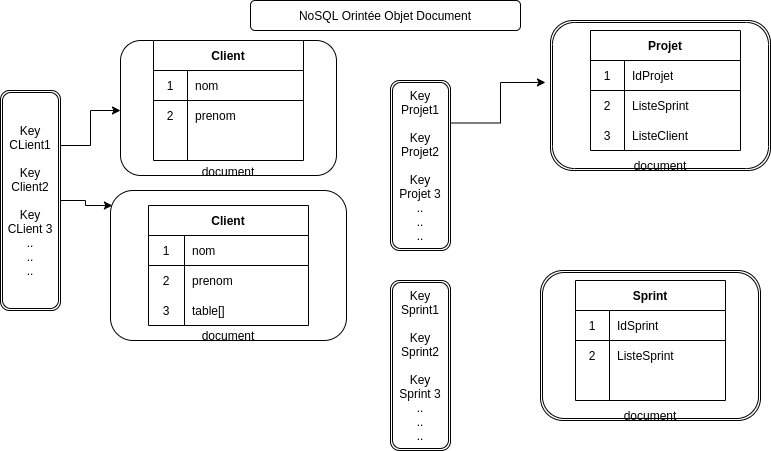

The diagram above was exported from draw.io. Its source (the exported page's mxGraphModel, read from the mxfile embedded in the PNG):
<mxGraphModel dx="801" dy="494" grid="1" gridSize="10" guides="1" tooltips="1" connect="1" arrows="1" fold="1" page="1" pageScale="1" pageWidth="827" pageHeight="1169" math="0" shadow="0">
  <root>
    <mxCell id="WIyWlLk6GJQsqaUBKTNV-0" />
    <mxCell id="WIyWlLk6GJQsqaUBKTNV-1" parent="WIyWlLk6GJQsqaUBKTNV-0" />
    <mxCell id="lwnyyeqiQg4ym-uv4TCR-10" value="NoSQL Orintée Objet Document" style="rounded=1;whiteSpace=wrap;html=1;" parent="WIyWlLk6GJQsqaUBKTNV-1" vertex="1">
      <mxGeometry x="290" y="10" width="270" height="30" as="geometry" />
    </mxCell>
    <mxCell id="lwnyyeqiQg4ym-uv4TCR-35" style="edgeStyle=orthogonalEdgeStyle;rounded=0;orthogonalLoop=1;jettySize=auto;html=1;exitX=1;exitY=0.25;exitDx=0;exitDy=0;entryX=0;entryY=0.5;entryDx=0;entryDy=0;" parent="WIyWlLk6GJQsqaUBKTNV-1" source="lwnyyeqiQg4ym-uv4TCR-12" edge="1">
      <mxGeometry relative="1" as="geometry">
        <mxPoint x="160" y="120" as="targetPoint" />
      </mxGeometry>
    </mxCell>
    <mxCell id="lwnyyeqiQg4ym-uv4TCR-36" style="edgeStyle=orthogonalEdgeStyle;rounded=0;orthogonalLoop=1;jettySize=auto;html=1;exitX=1;exitY=0.5;exitDx=0;exitDy=0;entryX=0.008;entryY=0.1;entryDx=0;entryDy=0;entryPerimeter=0;" parent="WIyWlLk6GJQsqaUBKTNV-1" source="lwnyyeqiQg4ym-uv4TCR-12" target="lwnyyeqiQg4ym-uv4TCR-37" edge="1">
      <mxGeometry relative="1" as="geometry">
        <mxPoint x="165" y="245" as="targetPoint" />
      </mxGeometry>
    </mxCell>
    <mxCell id="lwnyyeqiQg4ym-uv4TCR-12" value="Key&lt;br&gt;CLient1&lt;br&gt;&lt;br&gt;Key&lt;br&gt;Client2&lt;br&gt;&lt;br&gt;Key&lt;br&gt;CLient 3&lt;br&gt;..&lt;br&gt;..&lt;br&gt;.." style="shape=ext;double=1;rounded=1;whiteSpace=wrap;html=1;" parent="WIyWlLk6GJQsqaUBKTNV-1" vertex="1">
      <mxGeometry x="40" y="100" width="60" height="220" as="geometry" />
    </mxCell>
    <mxCell id="lwnyyeqiQg4ym-uv4TCR-37" value="&lt;br&gt;&lt;br&gt;&lt;br&gt;&lt;br&gt;&lt;br&gt;&lt;br&gt;&lt;br&gt;&lt;br&gt;&lt;br&gt;&lt;br&gt;document" style="rounded=1;whiteSpace=wrap;html=1;" parent="WIyWlLk6GJQsqaUBKTNV-1" vertex="1">
      <mxGeometry x="150" y="200" width="236" height="150" as="geometry" />
    </mxCell>
    <mxCell id="lwnyyeqiQg4ym-uv4TCR-38" value="Client" style="shape=table;startSize=30;container=1;collapsible=0;childLayout=tableLayout;fixedRows=1;rowLines=0;fontStyle=1;align=center;pointerEvents=1;" parent="WIyWlLk6GJQsqaUBKTNV-1" vertex="1">
      <mxGeometry x="188" y="215" width="160" height="120" as="geometry" />
    </mxCell>
    <mxCell id="lwnyyeqiQg4ym-uv4TCR-39" value="" style="shape=partialRectangle;html=1;whiteSpace=wrap;collapsible=0;dropTarget=0;pointerEvents=1;fillColor=none;top=0;left=0;bottom=1;right=0;points=[[0,0.5],[1,0.5]];portConstraint=eastwest;" parent="lwnyyeqiQg4ym-uv4TCR-38" vertex="1">
      <mxGeometry y="30" width="160" height="30" as="geometry" />
    </mxCell>
    <mxCell id="lwnyyeqiQg4ym-uv4TCR-40" value="1" style="shape=partialRectangle;html=1;whiteSpace=wrap;connectable=0;fillColor=none;top=0;left=0;bottom=0;right=0;overflow=hidden;pointerEvents=1;" parent="lwnyyeqiQg4ym-uv4TCR-39" vertex="1">
      <mxGeometry width="36" height="30" as="geometry">
        <mxRectangle width="36" height="30" as="alternateBounds" />
      </mxGeometry>
    </mxCell>
    <mxCell id="lwnyyeqiQg4ym-uv4TCR-41" value="nom" style="shape=partialRectangle;html=1;whiteSpace=wrap;connectable=0;fillColor=none;top=0;left=0;bottom=0;right=0;align=left;spacingLeft=6;overflow=hidden;pointerEvents=1;" parent="lwnyyeqiQg4ym-uv4TCR-39" vertex="1">
      <mxGeometry x="36" width="124" height="30" as="geometry">
        <mxRectangle width="124" height="30" as="alternateBounds" />
      </mxGeometry>
    </mxCell>
    <mxCell id="lwnyyeqiQg4ym-uv4TCR-42" value="" style="shape=partialRectangle;html=1;whiteSpace=wrap;collapsible=0;dropTarget=0;pointerEvents=1;fillColor=none;top=0;left=0;bottom=0;right=0;points=[[0,0.5],[1,0.5]];portConstraint=eastwest;" parent="lwnyyeqiQg4ym-uv4TCR-38" vertex="1">
      <mxGeometry y="60" width="160" height="30" as="geometry" />
    </mxCell>
    <mxCell id="lwnyyeqiQg4ym-uv4TCR-43" value="2" style="shape=partialRectangle;html=1;whiteSpace=wrap;connectable=0;fillColor=none;top=0;left=0;bottom=0;right=0;overflow=hidden;pointerEvents=1;" parent="lwnyyeqiQg4ym-uv4TCR-42" vertex="1">
      <mxGeometry width="36" height="30" as="geometry">
        <mxRectangle width="36" height="30" as="alternateBounds" />
      </mxGeometry>
    </mxCell>
    <mxCell id="lwnyyeqiQg4ym-uv4TCR-44" value="prenom" style="shape=partialRectangle;html=1;whiteSpace=wrap;connectable=0;fillColor=none;top=0;left=0;bottom=0;right=0;align=left;spacingLeft=6;overflow=hidden;pointerEvents=1;" parent="lwnyyeqiQg4ym-uv4TCR-42" vertex="1">
      <mxGeometry x="36" width="124" height="30" as="geometry">
        <mxRectangle width="124" height="30" as="alternateBounds" />
      </mxGeometry>
    </mxCell>
    <mxCell id="lwnyyeqiQg4ym-uv4TCR-45" value="" style="shape=partialRectangle;html=1;whiteSpace=wrap;collapsible=0;dropTarget=0;pointerEvents=1;fillColor=none;top=0;left=0;bottom=0;right=0;points=[[0,0.5],[1,0.5]];portConstraint=eastwest;" parent="lwnyyeqiQg4ym-uv4TCR-38" vertex="1">
      <mxGeometry y="90" width="160" height="30" as="geometry" />
    </mxCell>
    <mxCell id="lwnyyeqiQg4ym-uv4TCR-46" value="3" style="shape=partialRectangle;html=1;whiteSpace=wrap;connectable=0;fillColor=none;top=0;left=0;bottom=0;right=0;overflow=hidden;pointerEvents=1;" parent="lwnyyeqiQg4ym-uv4TCR-45" vertex="1">
      <mxGeometry width="36" height="30" as="geometry">
        <mxRectangle width="36" height="30" as="alternateBounds" />
      </mxGeometry>
    </mxCell>
    <mxCell id="lwnyyeqiQg4ym-uv4TCR-47" value="table[]" style="shape=partialRectangle;html=1;whiteSpace=wrap;connectable=0;fillColor=none;top=0;left=0;bottom=0;right=0;align=left;spacingLeft=6;overflow=hidden;pointerEvents=1;" parent="lwnyyeqiQg4ym-uv4TCR-45" vertex="1">
      <mxGeometry x="36" width="124" height="30" as="geometry">
        <mxRectangle width="124" height="30" as="alternateBounds" />
      </mxGeometry>
    </mxCell>
    <mxCell id="lwnyyeqiQg4ym-uv4TCR-48" value="&lt;br&gt;&lt;br&gt;&lt;br&gt;&lt;br&gt;&lt;br&gt;&lt;br&gt;&lt;br&gt;&lt;br&gt;&lt;br&gt;document" style="rounded=1;whiteSpace=wrap;html=1;" parent="WIyWlLk6GJQsqaUBKTNV-1" vertex="1">
      <mxGeometry x="160" y="50" width="216" height="135" as="geometry" />
    </mxCell>
    <mxCell id="lwnyyeqiQg4ym-uv4TCR-49" value="Client" style="shape=table;startSize=30;container=1;collapsible=0;childLayout=tableLayout;fixedRows=1;rowLines=0;fontStyle=1;align=center;pointerEvents=1;" parent="WIyWlLk6GJQsqaUBKTNV-1" vertex="1">
      <mxGeometry x="193" y="50" width="150" height="120" as="geometry" />
    </mxCell>
    <mxCell id="lwnyyeqiQg4ym-uv4TCR-50" value="" style="shape=partialRectangle;html=1;whiteSpace=wrap;collapsible=0;dropTarget=0;pointerEvents=1;fillColor=none;top=0;left=0;bottom=1;right=0;points=[[0,0.5],[1,0.5]];portConstraint=eastwest;" parent="lwnyyeqiQg4ym-uv4TCR-49" vertex="1">
      <mxGeometry y="30" width="150" height="30" as="geometry" />
    </mxCell>
    <mxCell id="lwnyyeqiQg4ym-uv4TCR-51" value="1" style="shape=partialRectangle;html=1;whiteSpace=wrap;connectable=0;fillColor=none;top=0;left=0;bottom=0;right=0;overflow=hidden;pointerEvents=1;" parent="lwnyyeqiQg4ym-uv4TCR-50" vertex="1">
      <mxGeometry width="34" height="30" as="geometry">
        <mxRectangle width="34" height="30" as="alternateBounds" />
      </mxGeometry>
    </mxCell>
    <mxCell id="lwnyyeqiQg4ym-uv4TCR-52" value="nom" style="shape=partialRectangle;html=1;whiteSpace=wrap;connectable=0;fillColor=none;top=0;left=0;bottom=0;right=0;align=left;spacingLeft=6;overflow=hidden;pointerEvents=1;" parent="lwnyyeqiQg4ym-uv4TCR-50" vertex="1">
      <mxGeometry x="34" width="116" height="30" as="geometry">
        <mxRectangle width="116" height="30" as="alternateBounds" />
      </mxGeometry>
    </mxCell>
    <mxCell id="lwnyyeqiQg4ym-uv4TCR-53" value="" style="shape=partialRectangle;html=1;whiteSpace=wrap;collapsible=0;dropTarget=0;pointerEvents=1;fillColor=none;top=0;left=0;bottom=0;right=0;points=[[0,0.5],[1,0.5]];portConstraint=eastwest;" parent="lwnyyeqiQg4ym-uv4TCR-49" vertex="1">
      <mxGeometry y="60" width="150" height="30" as="geometry" />
    </mxCell>
    <mxCell id="lwnyyeqiQg4ym-uv4TCR-54" value="2" style="shape=partialRectangle;html=1;whiteSpace=wrap;connectable=0;fillColor=none;top=0;left=0;bottom=0;right=0;overflow=hidden;pointerEvents=1;" parent="lwnyyeqiQg4ym-uv4TCR-53" vertex="1">
      <mxGeometry width="34" height="30" as="geometry">
        <mxRectangle width="34" height="30" as="alternateBounds" />
      </mxGeometry>
    </mxCell>
    <mxCell id="lwnyyeqiQg4ym-uv4TCR-55" value="prenom" style="shape=partialRectangle;html=1;whiteSpace=wrap;connectable=0;fillColor=none;top=0;left=0;bottom=0;right=0;align=left;spacingLeft=6;overflow=hidden;pointerEvents=1;" parent="lwnyyeqiQg4ym-uv4TCR-53" vertex="1">
      <mxGeometry x="34" width="116" height="30" as="geometry">
        <mxRectangle width="116" height="30" as="alternateBounds" />
      </mxGeometry>
    </mxCell>
    <mxCell id="lwnyyeqiQg4ym-uv4TCR-56" value="" style="shape=partialRectangle;html=1;whiteSpace=wrap;collapsible=0;dropTarget=0;pointerEvents=1;fillColor=none;top=0;left=0;bottom=0;right=0;points=[[0,0.5],[1,0.5]];portConstraint=eastwest;" parent="lwnyyeqiQg4ym-uv4TCR-49" vertex="1">
      <mxGeometry y="90" width="150" height="30" as="geometry" />
    </mxCell>
    <mxCell id="lwnyyeqiQg4ym-uv4TCR-57" value="" style="shape=partialRectangle;html=1;whiteSpace=wrap;connectable=0;fillColor=none;top=0;left=0;bottom=0;right=0;overflow=hidden;pointerEvents=1;" parent="lwnyyeqiQg4ym-uv4TCR-56" vertex="1">
      <mxGeometry width="34" height="30" as="geometry">
        <mxRectangle width="34" height="30" as="alternateBounds" />
      </mxGeometry>
    </mxCell>
    <mxCell id="lwnyyeqiQg4ym-uv4TCR-58" value="" style="shape=partialRectangle;html=1;whiteSpace=wrap;connectable=0;fillColor=none;top=0;left=0;bottom=0;right=0;align=left;spacingLeft=6;overflow=hidden;pointerEvents=1;" parent="lwnyyeqiQg4ym-uv4TCR-56" vertex="1">
      <mxGeometry x="34" width="116" height="30" as="geometry">
        <mxRectangle width="116" height="30" as="alternateBounds" />
      </mxGeometry>
    </mxCell>
    <mxCell id="lwnyyeqiQg4ym-uv4TCR-70" style="edgeStyle=orthogonalEdgeStyle;rounded=0;orthogonalLoop=1;jettySize=auto;html=1;exitX=1;exitY=0.25;exitDx=0;exitDy=0;entryX=-0.023;entryY=0.413;entryDx=0;entryDy=0;entryPerimeter=0;" parent="WIyWlLk6GJQsqaUBKTNV-1" source="lwnyyeqiQg4ym-uv4TCR-59" target="lwnyyeqiQg4ym-uv4TCR-71" edge="1">
      <mxGeometry relative="1" as="geometry">
        <mxPoint x="570" y="155" as="targetPoint" />
      </mxGeometry>
    </mxCell>
    <mxCell id="lwnyyeqiQg4ym-uv4TCR-59" value="Key&lt;br&gt;Projet1&lt;br&gt;&lt;br&gt;Key&lt;br&gt;Projet2&lt;br&gt;&lt;br&gt;Key&lt;br&gt;Projet 3&lt;br&gt;..&lt;br&gt;..&lt;br&gt;.." style="shape=ext;double=1;rounded=1;whiteSpace=wrap;html=1;" parent="WIyWlLk6GJQsqaUBKTNV-1" vertex="1">
      <mxGeometry x="430" y="90" width="60" height="170" as="geometry" />
    </mxCell>
    <mxCell id="lwnyyeqiQg4ym-uv4TCR-71" value="&lt;br&gt;&lt;br&gt;&lt;br&gt;&lt;br&gt;&lt;br&gt;&lt;br&gt;&lt;br&gt;&lt;br&gt;&lt;br&gt;&lt;br&gt;document" style="shape=ext;double=1;rounded=1;whiteSpace=wrap;html=1;" parent="WIyWlLk6GJQsqaUBKTNV-1" vertex="1">
      <mxGeometry x="590" y="30" width="220" height="150" as="geometry" />
    </mxCell>
    <mxCell id="lwnyyeqiQg4ym-uv4TCR-72" value="Projet" style="shape=table;startSize=30;container=1;collapsible=0;childLayout=tableLayout;fixedRows=1;rowLines=0;fontStyle=1;align=center;pointerEvents=1;" parent="WIyWlLk6GJQsqaUBKTNV-1" vertex="1">
      <mxGeometry x="630" y="40" width="150" height="120" as="geometry" />
    </mxCell>
    <mxCell id="lwnyyeqiQg4ym-uv4TCR-73" value="" style="shape=partialRectangle;html=1;whiteSpace=wrap;collapsible=0;dropTarget=0;pointerEvents=1;fillColor=none;top=0;left=0;bottom=1;right=0;points=[[0,0.5],[1,0.5]];portConstraint=eastwest;" parent="lwnyyeqiQg4ym-uv4TCR-72" vertex="1">
      <mxGeometry y="30" width="150" height="30" as="geometry" />
    </mxCell>
    <mxCell id="lwnyyeqiQg4ym-uv4TCR-74" value="1" style="shape=partialRectangle;html=1;whiteSpace=wrap;connectable=0;fillColor=none;top=0;left=0;bottom=0;right=0;overflow=hidden;pointerEvents=1;" parent="lwnyyeqiQg4ym-uv4TCR-73" vertex="1">
      <mxGeometry width="34" height="30" as="geometry">
        <mxRectangle width="34" height="30" as="alternateBounds" />
      </mxGeometry>
    </mxCell>
    <mxCell id="lwnyyeqiQg4ym-uv4TCR-75" value="IdProjet" style="shape=partialRectangle;html=1;whiteSpace=wrap;connectable=0;fillColor=none;top=0;left=0;bottom=0;right=0;align=left;spacingLeft=6;overflow=hidden;pointerEvents=1;" parent="lwnyyeqiQg4ym-uv4TCR-73" vertex="1">
      <mxGeometry x="34" width="116" height="30" as="geometry">
        <mxRectangle width="116" height="30" as="alternateBounds" />
      </mxGeometry>
    </mxCell>
    <mxCell id="lwnyyeqiQg4ym-uv4TCR-76" value="" style="shape=partialRectangle;html=1;whiteSpace=wrap;collapsible=0;dropTarget=0;pointerEvents=1;fillColor=none;top=0;left=0;bottom=0;right=0;points=[[0,0.5],[1,0.5]];portConstraint=eastwest;" parent="lwnyyeqiQg4ym-uv4TCR-72" vertex="1">
      <mxGeometry y="60" width="150" height="30" as="geometry" />
    </mxCell>
    <mxCell id="lwnyyeqiQg4ym-uv4TCR-77" value="2" style="shape=partialRectangle;html=1;whiteSpace=wrap;connectable=0;fillColor=none;top=0;left=0;bottom=0;right=0;overflow=hidden;pointerEvents=1;" parent="lwnyyeqiQg4ym-uv4TCR-76" vertex="1">
      <mxGeometry width="34" height="30" as="geometry">
        <mxRectangle width="34" height="30" as="alternateBounds" />
      </mxGeometry>
    </mxCell>
    <mxCell id="lwnyyeqiQg4ym-uv4TCR-78" value="ListeSprint" style="shape=partialRectangle;html=1;whiteSpace=wrap;connectable=0;fillColor=none;top=0;left=0;bottom=0;right=0;align=left;spacingLeft=6;overflow=hidden;pointerEvents=1;" parent="lwnyyeqiQg4ym-uv4TCR-76" vertex="1">
      <mxGeometry x="34" width="116" height="30" as="geometry">
        <mxRectangle width="116" height="30" as="alternateBounds" />
      </mxGeometry>
    </mxCell>
    <mxCell id="lwnyyeqiQg4ym-uv4TCR-79" value="" style="shape=partialRectangle;html=1;whiteSpace=wrap;collapsible=0;dropTarget=0;pointerEvents=1;fillColor=none;top=0;left=0;bottom=0;right=0;points=[[0,0.5],[1,0.5]];portConstraint=eastwest;" parent="lwnyyeqiQg4ym-uv4TCR-72" vertex="1">
      <mxGeometry y="90" width="150" height="30" as="geometry" />
    </mxCell>
    <mxCell id="lwnyyeqiQg4ym-uv4TCR-80" value="3" style="shape=partialRectangle;html=1;whiteSpace=wrap;connectable=0;fillColor=none;top=0;left=0;bottom=0;right=0;overflow=hidden;pointerEvents=1;" parent="lwnyyeqiQg4ym-uv4TCR-79" vertex="1">
      <mxGeometry width="34" height="30" as="geometry">
        <mxRectangle width="34" height="30" as="alternateBounds" />
      </mxGeometry>
    </mxCell>
    <mxCell id="lwnyyeqiQg4ym-uv4TCR-81" value="ListeClient" style="shape=partialRectangle;html=1;whiteSpace=wrap;connectable=0;fillColor=none;top=0;left=0;bottom=0;right=0;align=left;spacingLeft=6;overflow=hidden;pointerEvents=1;" parent="lwnyyeqiQg4ym-uv4TCR-79" vertex="1">
      <mxGeometry x="34" width="116" height="30" as="geometry">
        <mxRectangle width="116" height="30" as="alternateBounds" />
      </mxGeometry>
    </mxCell>
    <mxCell id="lwnyyeqiQg4ym-uv4TCR-82" value="Key&lt;br&gt;Sprint1&lt;br&gt;&lt;br&gt;Key&lt;br&gt;Sprint2&lt;br&gt;&lt;br&gt;Key&lt;br&gt;Sprint 3&lt;br&gt;..&lt;br&gt;..&lt;br&gt;.." style="shape=ext;double=1;rounded=1;whiteSpace=wrap;html=1;" parent="WIyWlLk6GJQsqaUBKTNV-1" vertex="1">
      <mxGeometry x="430" y="290" width="60" height="170" as="geometry" />
    </mxCell>
    <mxCell id="lwnyyeqiQg4ym-uv4TCR-83" value="&lt;br&gt;&lt;br&gt;&lt;br&gt;&lt;br&gt;&lt;br&gt;&lt;br&gt;&lt;br&gt;&lt;br&gt;&lt;br&gt;&lt;br&gt;document" style="shape=ext;double=1;rounded=1;whiteSpace=wrap;html=1;" parent="WIyWlLk6GJQsqaUBKTNV-1" vertex="1">
      <mxGeometry x="580" y="280" width="220" height="150" as="geometry" />
    </mxCell>
    <mxCell id="lwnyyeqiQg4ym-uv4TCR-84" value="Sprint" style="shape=table;startSize=30;container=1;collapsible=0;childLayout=tableLayout;fixedRows=1;rowLines=0;fontStyle=1;align=center;pointerEvents=1;" parent="WIyWlLk6GJQsqaUBKTNV-1" vertex="1">
      <mxGeometry x="615" y="290" width="150" height="120" as="geometry" />
    </mxCell>
    <mxCell id="lwnyyeqiQg4ym-uv4TCR-85" value="" style="shape=partialRectangle;html=1;whiteSpace=wrap;collapsible=0;dropTarget=0;pointerEvents=1;fillColor=none;top=0;left=0;bottom=1;right=0;points=[[0,0.5],[1,0.5]];portConstraint=eastwest;" parent="lwnyyeqiQg4ym-uv4TCR-84" vertex="1">
      <mxGeometry y="30" width="150" height="30" as="geometry" />
    </mxCell>
    <mxCell id="lwnyyeqiQg4ym-uv4TCR-86" value="1" style="shape=partialRectangle;html=1;whiteSpace=wrap;connectable=0;fillColor=none;top=0;left=0;bottom=0;right=0;overflow=hidden;pointerEvents=1;" parent="lwnyyeqiQg4ym-uv4TCR-85" vertex="1">
      <mxGeometry width="34" height="30" as="geometry">
        <mxRectangle width="34" height="30" as="alternateBounds" />
      </mxGeometry>
    </mxCell>
    <mxCell id="lwnyyeqiQg4ym-uv4TCR-87" value="IdSprint" style="shape=partialRectangle;html=1;whiteSpace=wrap;connectable=0;fillColor=none;top=0;left=0;bottom=0;right=0;align=left;spacingLeft=6;overflow=hidden;pointerEvents=1;" parent="lwnyyeqiQg4ym-uv4TCR-85" vertex="1">
      <mxGeometry x="34" width="116" height="30" as="geometry">
        <mxRectangle width="116" height="30" as="alternateBounds" />
      </mxGeometry>
    </mxCell>
    <mxCell id="lwnyyeqiQg4ym-uv4TCR-88" value="" style="shape=partialRectangle;html=1;whiteSpace=wrap;collapsible=0;dropTarget=0;pointerEvents=1;fillColor=none;top=0;left=0;bottom=0;right=0;points=[[0,0.5],[1,0.5]];portConstraint=eastwest;" parent="lwnyyeqiQg4ym-uv4TCR-84" vertex="1">
      <mxGeometry y="60" width="150" height="30" as="geometry" />
    </mxCell>
    <mxCell id="lwnyyeqiQg4ym-uv4TCR-89" value="2" style="shape=partialRectangle;html=1;whiteSpace=wrap;connectable=0;fillColor=none;top=0;left=0;bottom=0;right=0;overflow=hidden;pointerEvents=1;" parent="lwnyyeqiQg4ym-uv4TCR-88" vertex="1">
      <mxGeometry width="34" height="30" as="geometry">
        <mxRectangle width="34" height="30" as="alternateBounds" />
      </mxGeometry>
    </mxCell>
    <mxCell id="lwnyyeqiQg4ym-uv4TCR-90" value="ListeSprint" style="shape=partialRectangle;html=1;whiteSpace=wrap;connectable=0;fillColor=none;top=0;left=0;bottom=0;right=0;align=left;spacingLeft=6;overflow=hidden;pointerEvents=1;" parent="lwnyyeqiQg4ym-uv4TCR-88" vertex="1">
      <mxGeometry x="34" width="116" height="30" as="geometry">
        <mxRectangle width="116" height="30" as="alternateBounds" />
      </mxGeometry>
    </mxCell>
    <mxCell id="lwnyyeqiQg4ym-uv4TCR-91" value="" style="shape=partialRectangle;html=1;whiteSpace=wrap;collapsible=0;dropTarget=0;pointerEvents=1;fillColor=none;top=0;left=0;bottom=0;right=0;points=[[0,0.5],[1,0.5]];portConstraint=eastwest;" parent="lwnyyeqiQg4ym-uv4TCR-84" vertex="1">
      <mxGeometry y="90" width="150" height="30" as="geometry" />
    </mxCell>
    <mxCell id="lwnyyeqiQg4ym-uv4TCR-92" value="" style="shape=partialRectangle;html=1;whiteSpace=wrap;connectable=0;fillColor=none;top=0;left=0;bottom=0;right=0;overflow=hidden;pointerEvents=1;" parent="lwnyyeqiQg4ym-uv4TCR-91" vertex="1">
      <mxGeometry width="34" height="30" as="geometry">
        <mxRectangle width="34" height="30" as="alternateBounds" />
      </mxGeometry>
    </mxCell>
    <mxCell id="lwnyyeqiQg4ym-uv4TCR-93" value="" style="shape=partialRectangle;html=1;whiteSpace=wrap;connectable=0;fillColor=none;top=0;left=0;bottom=0;right=0;align=left;spacingLeft=6;overflow=hidden;pointerEvents=1;" parent="lwnyyeqiQg4ym-uv4TCR-91" vertex="1">
      <mxGeometry x="34" width="116" height="30" as="geometry">
        <mxRectangle width="116" height="30" as="alternateBounds" />
      </mxGeometry>
    </mxCell>
  </root>
</mxGraphModel>